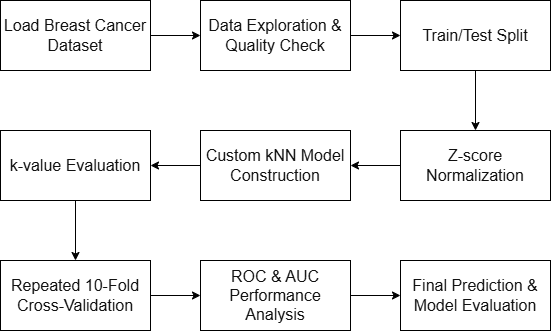

The diagram above was exported from draw.io. Its source (the exported page's mxGraphModel, read from the mxfile embedded in the PNG):
<mxGraphModel dx="1153" dy="767" grid="1" gridSize="10" guides="1" tooltips="1" connect="1" arrows="1" fold="1" page="1" pageScale="1" pageWidth="850" pageHeight="1100" math="0" shadow="0">
  <root>
    <mxCell id="0" />
    <mxCell id="1" parent="0" />
    <mxCell id="zABOXHTvc4C7S-r5IPal-2" edge="1" parent="1" source="zABOXHTvc4C7S-r5IPal-3" style="edgeStyle=orthogonalEdgeStyle;rounded=0;orthogonalLoop=1;jettySize=auto;html=1;exitX=1;exitY=0.5;exitDx=0;exitDy=0;entryX=0;entryY=0.5;entryDx=0;entryDy=0;" target="zABOXHTvc4C7S-r5IPal-5">
      <mxGeometry relative="1" as="geometry" />
    </mxCell>
    <mxCell id="zABOXHTvc4C7S-r5IPal-3" parent="1" style="rounded=0;whiteSpace=wrap;html=1;" value="&lt;span style=&quot;color: rgb(17, 17, 17); font-family: Arial, Helvetica, sans-serif; font-size: medium; text-align: start; background-color: rgba(255, 255, 255, 0.68);&quot;&gt;Load Breast Cancer Dataset&lt;/span&gt;" vertex="1">
      <mxGeometry height="70" width="150" x="180" y="100" as="geometry" />
    </mxCell>
    <mxCell id="zABOXHTvc4C7S-r5IPal-4" edge="1" parent="1" source="zABOXHTvc4C7S-r5IPal-5" style="edgeStyle=orthogonalEdgeStyle;rounded=0;orthogonalLoop=1;jettySize=auto;html=1;exitX=1;exitY=0.5;exitDx=0;exitDy=0;entryX=0;entryY=0.5;entryDx=0;entryDy=0;" target="zABOXHTvc4C7S-r5IPal-11">
      <mxGeometry relative="1" as="geometry" />
    </mxCell>
    <mxCell id="zABOXHTvc4C7S-r5IPal-5" parent="1" style="rounded=0;whiteSpace=wrap;html=1;" value="&lt;span style=&quot;color: rgb(17, 17, 17); font-family: Arial, Helvetica, sans-serif; font-size: medium; text-align: start; background-color: rgba(255, 255, 255, 0.68);&quot;&gt;Data Exploration &amp;amp; Quality Check&lt;/span&gt;" vertex="1">
      <mxGeometry height="70" width="150" x="380" y="100" as="geometry" />
    </mxCell>
    <mxCell id="zABOXHTvc4C7S-r5IPal-6" edge="1" parent="1" source="zABOXHTvc4C7S-r5IPal-7" style="edgeStyle=orthogonalEdgeStyle;rounded=0;orthogonalLoop=1;jettySize=auto;html=1;exitX=0;exitY=0.5;exitDx=0;exitDy=0;entryX=1;entryY=0.5;entryDx=0;entryDy=0;" target="zABOXHTvc4C7S-r5IPal-13">
      <mxGeometry relative="1" as="geometry" />
    </mxCell>
    <mxCell id="zABOXHTvc4C7S-r5IPal-7" parent="1" style="rounded=0;whiteSpace=wrap;html=1;" value="&lt;span style=&quot;color: rgb(17, 17, 17); font-family: Arial, Helvetica, sans-serif; font-size: medium; text-align: start; background-color: rgba(255, 255, 255, 0.68);&quot;&gt;Custom kNN Model Construction&lt;/span&gt;" vertex="1">
      <mxGeometry height="70" width="150" x="380" y="230" as="geometry" />
    </mxCell>
    <mxCell id="zABOXHTvc4C7S-r5IPal-8" edge="1" parent="1" source="zABOXHTvc4C7S-r5IPal-9" style="edgeStyle=orthogonalEdgeStyle;rounded=0;orthogonalLoop=1;jettySize=auto;html=1;exitX=0;exitY=0.5;exitDx=0;exitDy=0;entryX=1;entryY=0.5;entryDx=0;entryDy=0;" target="zABOXHTvc4C7S-r5IPal-7">
      <mxGeometry relative="1" as="geometry" />
    </mxCell>
    <mxCell id="zABOXHTvc4C7S-r5IPal-9" parent="1" style="rounded=0;whiteSpace=wrap;html=1;" value="&lt;span style=&quot;color: rgb(17, 17, 17); font-family: Arial, Helvetica, sans-serif; font-size: medium; text-align: start; background-color: rgba(255, 255, 255, 0.68);&quot;&gt;Z-score Normalization&lt;/span&gt;" vertex="1">
      <mxGeometry height="70" width="150" x="580" y="230" as="geometry" />
    </mxCell>
    <mxCell id="zABOXHTvc4C7S-r5IPal-10" edge="1" parent="1" source="zABOXHTvc4C7S-r5IPal-11" style="edgeStyle=orthogonalEdgeStyle;rounded=0;orthogonalLoop=1;jettySize=auto;html=1;exitX=0.5;exitY=1;exitDx=0;exitDy=0;entryX=0.5;entryY=0;entryDx=0;entryDy=0;" target="zABOXHTvc4C7S-r5IPal-9">
      <mxGeometry relative="1" as="geometry" />
    </mxCell>
    <mxCell id="zABOXHTvc4C7S-r5IPal-11" parent="1" style="rounded=0;whiteSpace=wrap;html=1;" value="&lt;span style=&quot;color: rgb(17, 17, 17); font-family: Arial, Helvetica, sans-serif; font-size: medium; text-align: start; background-color: rgba(255, 255, 255, 0.68);&quot;&gt;Train/Test Split&lt;/span&gt;" vertex="1">
      <mxGeometry height="70" width="150" x="580" y="100" as="geometry" />
    </mxCell>
    <mxCell id="zABOXHTvc4C7S-r5IPal-12" edge="1" parent="1" source="zABOXHTvc4C7S-r5IPal-13" style="edgeStyle=orthogonalEdgeStyle;rounded=0;orthogonalLoop=1;jettySize=auto;html=1;exitX=0.5;exitY=1;exitDx=0;exitDy=0;entryX=0.5;entryY=0;entryDx=0;entryDy=0;" target="zABOXHTvc4C7S-r5IPal-15">
      <mxGeometry relative="1" as="geometry" />
    </mxCell>
    <mxCell id="zABOXHTvc4C7S-r5IPal-13" parent="1" style="rounded=0;whiteSpace=wrap;html=1;" value="&lt;span style=&quot;color: rgb(17, 17, 17); font-family: Arial, Helvetica, sans-serif; font-size: medium; text-align: start; background-color: rgba(255, 255, 255, 0.68);&quot;&gt;k-value Evaluation&lt;/span&gt;" vertex="1">
      <mxGeometry height="70" width="150" x="180" y="230" as="geometry" />
    </mxCell>
    <mxCell id="zABOXHTvc4C7S-r5IPal-14" edge="1" parent="1" source="zABOXHTvc4C7S-r5IPal-15" style="edgeStyle=orthogonalEdgeStyle;rounded=0;orthogonalLoop=1;jettySize=auto;html=1;exitX=1;exitY=0.5;exitDx=0;exitDy=0;" target="zABOXHTvc4C7S-r5IPal-17">
      <mxGeometry relative="1" as="geometry" />
    </mxCell>
    <mxCell id="zABOXHTvc4C7S-r5IPal-15" parent="1" style="rounded=0;whiteSpace=wrap;html=1;" value="&lt;div class=&quot;workflow-step&quot; style=&quot;box-sizing: border-box; color: rgb(17, 17, 17); font-family: Arial, Helvetica, sans-serif; font-size: medium; background-color: rgba(255, 255, 255, 0.68);&quot;&gt;Repeated 10-Fold Cross-Validation&lt;/div&gt;&lt;span style=&quot;box-sizing: border-box; color: rgb(17, 17, 17); font-family: Arial, Helvetica, sans-serif; font-size: medium; text-align: start; background-color: rgba(255, 255, 255, 0.68);&quot;&gt;&lt;/span&gt;" vertex="1">
      <mxGeometry height="70" width="150" x="180" y="360" as="geometry" />
    </mxCell>
    <mxCell id="zABOXHTvc4C7S-r5IPal-16" edge="1" parent="1" source="zABOXHTvc4C7S-r5IPal-17" style="edgeStyle=orthogonalEdgeStyle;rounded=0;orthogonalLoop=1;jettySize=auto;html=1;exitX=1;exitY=0.5;exitDx=0;exitDy=0;entryX=0;entryY=0.5;entryDx=0;entryDy=0;" target="zABOXHTvc4C7S-r5IPal-19">
      <mxGeometry relative="1" as="geometry">
        <mxPoint x="580" y="395" as="targetPoint" />
      </mxGeometry>
    </mxCell>
    <mxCell id="zABOXHTvc4C7S-r5IPal-17" parent="1" style="rounded=0;whiteSpace=wrap;html=1;fontFamily=Helvetica;fontSize=12;fontColor=default;fontStyle=0;align=center;verticalAlign=middle;" value="&lt;span style=&quot;background-color: rgba(255, 255, 255, 0.68); color: rgb(17, 17, 17); font-family: Arial, Helvetica, sans-serif; font-size: medium; text-align: start;&quot;&gt;ROC &amp;amp; AUC Performance Analysis&lt;/span&gt;" vertex="1">
      <mxGeometry height="70" width="150" x="380" y="360" as="geometry" />
    </mxCell>
    <mxCell id="zABOXHTvc4C7S-r5IPal-19" parent="1" style="rounded=0;whiteSpace=wrap;html=1;fontFamily=Helvetica;fontSize=12;fontColor=default;fontStyle=0;align=center;verticalAlign=middle;" value="&lt;span style=&quot;background-color: rgba(255, 255, 255, 0.68); color: rgb(17, 17, 17); font-family: Arial, Helvetica, sans-serif; font-size: medium; text-align: start;&quot;&gt;Final Prediction &amp;amp; Model Evaluation&lt;/span&gt;" vertex="1">
      <mxGeometry height="70" width="150" x="580" y="360" as="geometry" />
    </mxCell>
  </root>
</mxGraphModel>